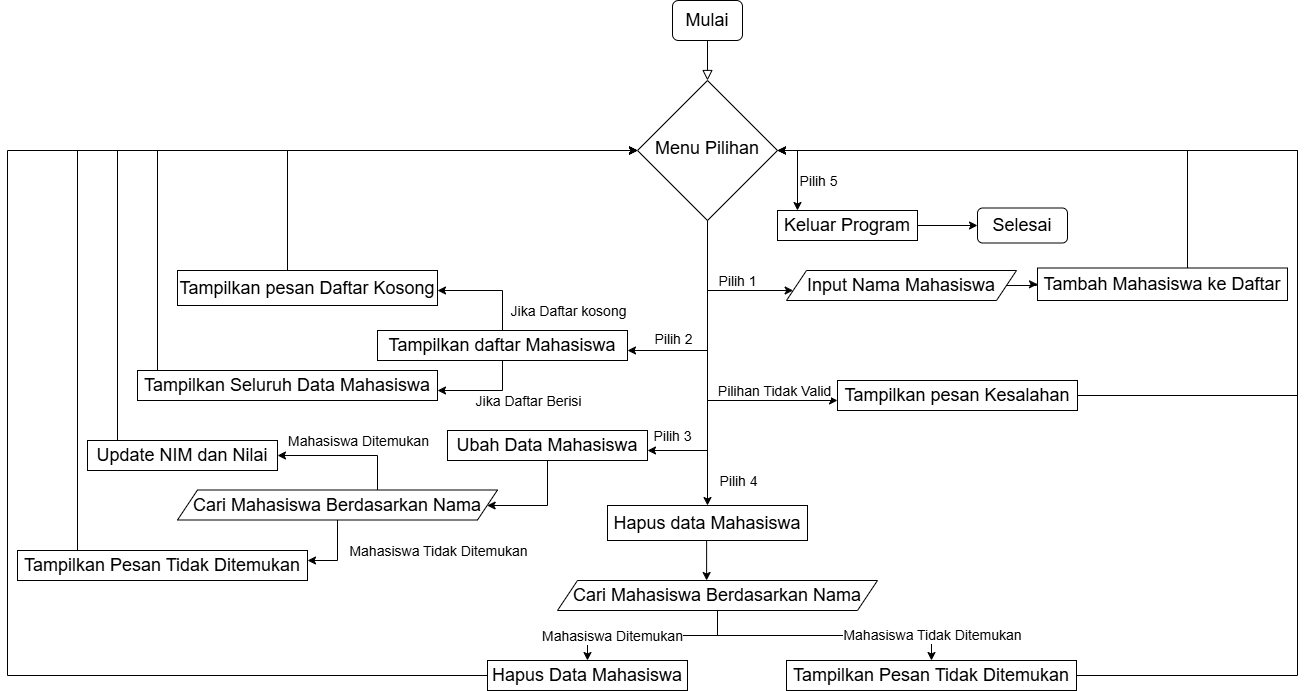

The diagram above was exported from draw.io. Its source (the exported page's mxGraphModel, read from the mxfile embedded in the PNG):
<mxGraphModel dx="2603" dy="738" grid="1" gridSize="10" guides="1" tooltips="1" connect="1" arrows="1" fold="1" page="1" pageScale="1" pageWidth="1169" pageHeight="827" background="#ffffff" math="0" shadow="0">
  <root>
    <mxCell id="WIyWlLk6GJQsqaUBKTNV-0" />
    <mxCell id="WIyWlLk6GJQsqaUBKTNV-1" parent="WIyWlLk6GJQsqaUBKTNV-0" />
    <mxCell id="WIyWlLk6GJQsqaUBKTNV-2" value="" style="rounded=0;html=1;jettySize=auto;orthogonalLoop=1;fontSize=11;endArrow=block;endFill=0;endSize=8;strokeWidth=1;shadow=0;labelBackgroundColor=none;edgeStyle=orthogonalEdgeStyle;" parent="WIyWlLk6GJQsqaUBKTNV-1" source="WIyWlLk6GJQsqaUBKTNV-3" target="WIyWlLk6GJQsqaUBKTNV-6" edge="1">
      <mxGeometry relative="1" as="geometry" />
    </mxCell>
    <mxCell id="WIyWlLk6GJQsqaUBKTNV-3" value="&lt;font style=&quot;font-size: 18px;&quot;&gt;Mulai&lt;/font&gt;" style="rounded=1;whiteSpace=wrap;html=1;fontSize=12;glass=0;strokeWidth=1;shadow=0;" parent="WIyWlLk6GJQsqaUBKTNV-1" vertex="1">
      <mxGeometry x="185" y="80" width="70" height="40" as="geometry" />
    </mxCell>
    <mxCell id="xJ4vSPZKZo4GtcrMqEEj-1" style="edgeStyle=orthogonalEdgeStyle;rounded=0;orthogonalLoop=1;jettySize=auto;html=1;" edge="1" parent="WIyWlLk6GJQsqaUBKTNV-1" source="WIyWlLk6GJQsqaUBKTNV-6" target="xJ4vSPZKZo4GtcrMqEEj-3">
      <mxGeometry relative="1" as="geometry">
        <mxPoint x="270" y="350" as="targetPoint" />
        <Array as="points">
          <mxPoint x="220" y="370" />
        </Array>
      </mxGeometry>
    </mxCell>
    <mxCell id="xJ4vSPZKZo4GtcrMqEEj-4" value="&lt;font style=&quot;font-size: 14px;&quot;&gt;Pilih 1&lt;/font&gt;" style="edgeLabel;html=1;align=center;verticalAlign=middle;resizable=0;points=[];" vertex="1" connectable="0" parent="xJ4vSPZKZo4GtcrMqEEj-1">
      <mxGeometry x="0.1946" y="-2" relative="1" as="geometry">
        <mxPoint x="6" y="-12" as="offset" />
      </mxGeometry>
    </mxCell>
    <mxCell id="xJ4vSPZKZo4GtcrMqEEj-5" style="edgeStyle=orthogonalEdgeStyle;rounded=0;orthogonalLoop=1;jettySize=auto;html=1;" edge="1" parent="WIyWlLk6GJQsqaUBKTNV-1" source="WIyWlLk6GJQsqaUBKTNV-6" target="xJ4vSPZKZo4GtcrMqEEj-6">
      <mxGeometry relative="1" as="geometry">
        <mxPoint x="220" y="440" as="targetPoint" />
        <Array as="points">
          <mxPoint x="220" y="430" />
        </Array>
      </mxGeometry>
    </mxCell>
    <mxCell id="xJ4vSPZKZo4GtcrMqEEj-7" value="&lt;font style=&quot;font-size: 14px;&quot;&gt;Pilih 2&lt;/font&gt;" style="edgeLabel;html=1;align=center;verticalAlign=middle;resizable=0;points=[];" vertex="1" connectable="0" parent="xJ4vSPZKZo4GtcrMqEEj-5">
      <mxGeometry x="0.5276" y="-1" relative="1" as="geometry">
        <mxPoint x="-5" y="-11" as="offset" />
      </mxGeometry>
    </mxCell>
    <mxCell id="xJ4vSPZKZo4GtcrMqEEj-8" style="edgeStyle=orthogonalEdgeStyle;rounded=0;orthogonalLoop=1;jettySize=auto;html=1;" edge="1" parent="WIyWlLk6GJQsqaUBKTNV-1" source="WIyWlLk6GJQsqaUBKTNV-6" target="xJ4vSPZKZo4GtcrMqEEj-9">
      <mxGeometry relative="1" as="geometry">
        <mxPoint x="220" y="490" as="targetPoint" />
        <Array as="points">
          <mxPoint x="220" y="480" />
        </Array>
      </mxGeometry>
    </mxCell>
    <mxCell id="xJ4vSPZKZo4GtcrMqEEj-10" value="&lt;font style=&quot;font-size: 14px;&quot;&gt;Pilihan Tidak Valid&lt;/font&gt;" style="edgeLabel;html=1;align=center;verticalAlign=middle;resizable=0;points=[];" vertex="1" connectable="0" parent="xJ4vSPZKZo4GtcrMqEEj-8">
      <mxGeometry x="0.5699" y="3" relative="1" as="geometry">
        <mxPoint x="3" y="-7" as="offset" />
      </mxGeometry>
    </mxCell>
    <mxCell id="xJ4vSPZKZo4GtcrMqEEj-11" style="edgeStyle=orthogonalEdgeStyle;rounded=0;orthogonalLoop=1;jettySize=auto;html=1;" edge="1" parent="WIyWlLk6GJQsqaUBKTNV-1" source="WIyWlLk6GJQsqaUBKTNV-6" target="xJ4vSPZKZo4GtcrMqEEj-12">
      <mxGeometry relative="1" as="geometry">
        <mxPoint x="220" y="550" as="targetPoint" />
        <Array as="points">
          <mxPoint x="220" y="530" />
        </Array>
      </mxGeometry>
    </mxCell>
    <mxCell id="xJ4vSPZKZo4GtcrMqEEj-14" value="&lt;font style=&quot;font-size: 14px;&quot;&gt;Pilih 3&lt;/font&gt;" style="edgeLabel;html=1;align=center;verticalAlign=middle;resizable=0;points=[];" vertex="1" connectable="0" parent="xJ4vSPZKZo4GtcrMqEEj-11">
      <mxGeometry x="0.6531" y="2" relative="1" as="geometry">
        <mxPoint x="-26" y="-17" as="offset" />
      </mxGeometry>
    </mxCell>
    <mxCell id="xJ4vSPZKZo4GtcrMqEEj-15" style="edgeStyle=orthogonalEdgeStyle;rounded=0;orthogonalLoop=1;jettySize=auto;html=1;" edge="1" parent="WIyWlLk6GJQsqaUBKTNV-1" source="WIyWlLk6GJQsqaUBKTNV-6" target="xJ4vSPZKZo4GtcrMqEEj-16">
      <mxGeometry relative="1" as="geometry">
        <mxPoint x="310" y="300" as="targetPoint" />
        <Array as="points">
          <mxPoint x="310" y="230" />
        </Array>
      </mxGeometry>
    </mxCell>
    <mxCell id="xJ4vSPZKZo4GtcrMqEEj-17" value="&lt;font style=&quot;font-size: 14px;&quot;&gt;Pilih 5&lt;/font&gt;" style="edgeLabel;html=1;align=center;verticalAlign=middle;resizable=0;points=[];" vertex="1" connectable="0" parent="xJ4vSPZKZo4GtcrMqEEj-15">
      <mxGeometry x="0.075" y="1" relative="1" as="geometry">
        <mxPoint x="19" y="7" as="offset" />
      </mxGeometry>
    </mxCell>
    <mxCell id="xJ4vSPZKZo4GtcrMqEEj-18" style="edgeStyle=orthogonalEdgeStyle;rounded=0;orthogonalLoop=1;jettySize=auto;html=1;" edge="1" parent="WIyWlLk6GJQsqaUBKTNV-1" source="WIyWlLk6GJQsqaUBKTNV-6" target="xJ4vSPZKZo4GtcrMqEEj-19">
      <mxGeometry relative="1" as="geometry">
        <mxPoint x="220" y="560" as="targetPoint" />
      </mxGeometry>
    </mxCell>
    <mxCell id="xJ4vSPZKZo4GtcrMqEEj-20" value="&lt;font style=&quot;font-size: 14px;&quot;&gt;Pilih 4&lt;/font&gt;" style="edgeLabel;html=1;align=center;verticalAlign=middle;resizable=0;points=[];" vertex="1" connectable="0" parent="xJ4vSPZKZo4GtcrMqEEj-18">
      <mxGeometry x="0.7965" y="-3" relative="1" as="geometry">
        <mxPoint x="33" y="4" as="offset" />
      </mxGeometry>
    </mxCell>
    <mxCell id="WIyWlLk6GJQsqaUBKTNV-6" value="&lt;font style=&quot;font-size: 18px;&quot;&gt;Menu Pilihan&lt;/font&gt;" style="rhombus;whiteSpace=wrap;html=1;shadow=0;fontFamily=Helvetica;fontSize=12;align=center;strokeWidth=1;spacing=6;spacingTop=-4;" parent="WIyWlLk6GJQsqaUBKTNV-1" vertex="1">
      <mxGeometry x="150" y="160" width="140" height="140" as="geometry" />
    </mxCell>
    <mxCell id="xJ4vSPZKZo4GtcrMqEEj-21" style="edgeStyle=orthogonalEdgeStyle;rounded=0;orthogonalLoop=1;jettySize=auto;html=1;" edge="1" parent="WIyWlLk6GJQsqaUBKTNV-1" source="xJ4vSPZKZo4GtcrMqEEj-3" target="xJ4vSPZKZo4GtcrMqEEj-22">
      <mxGeometry relative="1" as="geometry">
        <mxPoint x="560" y="365" as="targetPoint" />
      </mxGeometry>
    </mxCell>
    <mxCell id="xJ4vSPZKZo4GtcrMqEEj-3" value="&lt;font style=&quot;font-size: 18px;&quot;&gt;Input Nama Mahasiswa&lt;/font&gt;" style="shape=parallelogram;perimeter=parallelogramPerimeter;whiteSpace=wrap;html=1;fixedSize=1;" vertex="1" parent="WIyWlLk6GJQsqaUBKTNV-1">
      <mxGeometry x="299" y="350" width="230" height="30" as="geometry" />
    </mxCell>
    <mxCell id="xJ4vSPZKZo4GtcrMqEEj-23" style="edgeStyle=orthogonalEdgeStyle;rounded=0;orthogonalLoop=1;jettySize=auto;html=1;" edge="1" parent="WIyWlLk6GJQsqaUBKTNV-1" source="xJ4vSPZKZo4GtcrMqEEj-6" target="xJ4vSPZKZo4GtcrMqEEj-24">
      <mxGeometry relative="1" as="geometry">
        <mxPoint x="-40" y="360" as="targetPoint" />
        <Array as="points">
          <mxPoint x="15" y="370" />
        </Array>
      </mxGeometry>
    </mxCell>
    <mxCell id="xJ4vSPZKZo4GtcrMqEEj-25" value="&lt;font style=&quot;font-size: 14px;&quot;&gt;Jika Daftar kosong&lt;/font&gt;" style="edgeLabel;html=1;align=center;verticalAlign=middle;resizable=0;points=[];" vertex="1" connectable="0" parent="xJ4vSPZKZo4GtcrMqEEj-23">
      <mxGeometry x="0.4857" relative="1" as="geometry">
        <mxPoint x="103" y="20" as="offset" />
      </mxGeometry>
    </mxCell>
    <mxCell id="xJ4vSPZKZo4GtcrMqEEj-26" style="edgeStyle=orthogonalEdgeStyle;rounded=0;orthogonalLoop=1;jettySize=auto;html=1;" edge="1" parent="WIyWlLk6GJQsqaUBKTNV-1" source="xJ4vSPZKZo4GtcrMqEEj-6" target="xJ4vSPZKZo4GtcrMqEEj-27">
      <mxGeometry relative="1" as="geometry">
        <mxPoint x="-90" y="460" as="targetPoint" />
        <Array as="points">
          <mxPoint x="15" y="470" />
        </Array>
      </mxGeometry>
    </mxCell>
    <mxCell id="xJ4vSPZKZo4GtcrMqEEj-28" value="&lt;font style=&quot;font-size: 14px;&quot;&gt;Jika Daftar Berisi&lt;/font&gt;" style="edgeLabel;html=1;align=center;verticalAlign=middle;resizable=0;points=[];" vertex="1" connectable="0" parent="xJ4vSPZKZo4GtcrMqEEj-26">
      <mxGeometry x="-0.4526" y="1" relative="1" as="geometry">
        <mxPoint x="24" y="14" as="offset" />
      </mxGeometry>
    </mxCell>
    <mxCell id="xJ4vSPZKZo4GtcrMqEEj-6" value="&lt;font style=&quot;font-size: 18px;&quot;&gt;Tampilkan daftar Mahasiswa&lt;/font&gt;" style="rounded=0;whiteSpace=wrap;html=1;" vertex="1" parent="WIyWlLk6GJQsqaUBKTNV-1">
      <mxGeometry x="-110" y="410" width="250" height="30" as="geometry" />
    </mxCell>
    <mxCell id="xJ4vSPZKZo4GtcrMqEEj-49" style="edgeStyle=orthogonalEdgeStyle;rounded=0;orthogonalLoop=1;jettySize=auto;html=1;entryX=1;entryY=0.5;entryDx=0;entryDy=0;" edge="1" parent="WIyWlLk6GJQsqaUBKTNV-1" source="xJ4vSPZKZo4GtcrMqEEj-9" target="WIyWlLk6GJQsqaUBKTNV-6">
      <mxGeometry relative="1" as="geometry">
        <Array as="points">
          <mxPoint x="810" y="475" />
          <mxPoint x="810" y="230" />
        </Array>
      </mxGeometry>
    </mxCell>
    <mxCell id="xJ4vSPZKZo4GtcrMqEEj-9" value="&lt;font style=&quot;font-size: 18px;&quot;&gt;Tampilkan pesan Kesalahan&lt;/font&gt;" style="rounded=0;whiteSpace=wrap;html=1;" vertex="1" parent="WIyWlLk6GJQsqaUBKTNV-1">
      <mxGeometry x="350" y="460" width="240" height="30" as="geometry" />
    </mxCell>
    <mxCell id="xJ4vSPZKZo4GtcrMqEEj-29" style="edgeStyle=orthogonalEdgeStyle;rounded=0;orthogonalLoop=1;jettySize=auto;html=1;" edge="1" parent="WIyWlLk6GJQsqaUBKTNV-1" source="xJ4vSPZKZo4GtcrMqEEj-12" target="xJ4vSPZKZo4GtcrMqEEj-31">
      <mxGeometry relative="1" as="geometry">
        <mxPoint y="600" as="targetPoint" />
        <Array as="points">
          <mxPoint x="60" y="585" />
        </Array>
      </mxGeometry>
    </mxCell>
    <mxCell id="xJ4vSPZKZo4GtcrMqEEj-12" value="&lt;font style=&quot;font-size: 18px;&quot;&gt;Ubah Data Mahasiswa&lt;/font&gt;" style="rounded=0;whiteSpace=wrap;html=1;" vertex="1" parent="WIyWlLk6GJQsqaUBKTNV-1">
      <mxGeometry x="-40" y="510" width="200" height="30" as="geometry" />
    </mxCell>
    <mxCell id="xJ4vSPZKZo4GtcrMqEEj-46" style="edgeStyle=orthogonalEdgeStyle;rounded=0;orthogonalLoop=1;jettySize=auto;html=1;" edge="1" parent="WIyWlLk6GJQsqaUBKTNV-1" source="xJ4vSPZKZo4GtcrMqEEj-16" target="xJ4vSPZKZo4GtcrMqEEj-47">
      <mxGeometry relative="1" as="geometry">
        <mxPoint x="470" y="305" as="targetPoint" />
      </mxGeometry>
    </mxCell>
    <mxCell id="xJ4vSPZKZo4GtcrMqEEj-16" value="&lt;font style=&quot;font-size: 18px;&quot;&gt;Keluar Program&lt;/font&gt;" style="rounded=0;whiteSpace=wrap;html=1;" vertex="1" parent="WIyWlLk6GJQsqaUBKTNV-1">
      <mxGeometry x="290" y="290" width="140" height="30" as="geometry" />
    </mxCell>
    <mxCell id="xJ4vSPZKZo4GtcrMqEEj-19" value="&lt;font style=&quot;font-size: 18px;&quot;&gt;Hapus data Mahasiswa&lt;/font&gt;" style="rounded=0;whiteSpace=wrap;html=1;" vertex="1" parent="WIyWlLk6GJQsqaUBKTNV-1">
      <mxGeometry x="120" y="585" width="200" height="35" as="geometry" />
    </mxCell>
    <mxCell id="xJ4vSPZKZo4GtcrMqEEj-48" style="edgeStyle=orthogonalEdgeStyle;rounded=0;orthogonalLoop=1;jettySize=auto;html=1;entryX=1;entryY=0.5;entryDx=0;entryDy=0;" edge="1" parent="WIyWlLk6GJQsqaUBKTNV-1" source="xJ4vSPZKZo4GtcrMqEEj-22" target="WIyWlLk6GJQsqaUBKTNV-6">
      <mxGeometry relative="1" as="geometry">
        <Array as="points">
          <mxPoint x="700" y="230" />
        </Array>
      </mxGeometry>
    </mxCell>
    <mxCell id="xJ4vSPZKZo4GtcrMqEEj-22" value="&lt;font style=&quot;font-size: 18px;&quot;&gt;Tambah Mahasiswa ke Daftar&lt;/font&gt;" style="rounded=0;whiteSpace=wrap;html=1;" vertex="1" parent="WIyWlLk6GJQsqaUBKTNV-1">
      <mxGeometry x="550" y="347.5" width="250" height="32.5" as="geometry" />
    </mxCell>
    <mxCell id="xJ4vSPZKZo4GtcrMqEEj-50" style="edgeStyle=orthogonalEdgeStyle;rounded=0;orthogonalLoop=1;jettySize=auto;html=1;entryX=0;entryY=0.5;entryDx=0;entryDy=0;" edge="1" parent="WIyWlLk6GJQsqaUBKTNV-1" source="xJ4vSPZKZo4GtcrMqEEj-24" target="WIyWlLk6GJQsqaUBKTNV-6">
      <mxGeometry relative="1" as="geometry">
        <Array as="points">
          <mxPoint x="-200" y="230" />
        </Array>
      </mxGeometry>
    </mxCell>
    <mxCell id="xJ4vSPZKZo4GtcrMqEEj-24" value="&lt;font style=&quot;font-size: 18px;&quot;&gt;Tampilkan pesan Daftar Kosong&lt;/font&gt;" style="rounded=0;whiteSpace=wrap;html=1;" vertex="1" parent="WIyWlLk6GJQsqaUBKTNV-1">
      <mxGeometry x="-310" y="350" width="260" height="35" as="geometry" />
    </mxCell>
    <mxCell id="xJ4vSPZKZo4GtcrMqEEj-51" style="edgeStyle=orthogonalEdgeStyle;rounded=0;orthogonalLoop=1;jettySize=auto;html=1;entryX=0;entryY=0.5;entryDx=0;entryDy=0;" edge="1" parent="WIyWlLk6GJQsqaUBKTNV-1" source="xJ4vSPZKZo4GtcrMqEEj-27" target="WIyWlLk6GJQsqaUBKTNV-6">
      <mxGeometry relative="1" as="geometry">
        <Array as="points">
          <mxPoint x="-330" y="230" />
        </Array>
      </mxGeometry>
    </mxCell>
    <mxCell id="xJ4vSPZKZo4GtcrMqEEj-27" value="&lt;font style=&quot;font-size: 18px;&quot;&gt;Tampilkan Seluruh Data Mahasiswa&lt;/font&gt;" style="rounded=0;whiteSpace=wrap;html=1;" vertex="1" parent="WIyWlLk6GJQsqaUBKTNV-1">
      <mxGeometry x="-350" y="450" width="300" height="30" as="geometry" />
    </mxCell>
    <mxCell id="xJ4vSPZKZo4GtcrMqEEj-32" style="edgeStyle=orthogonalEdgeStyle;rounded=0;orthogonalLoop=1;jettySize=auto;html=1;" edge="1" parent="WIyWlLk6GJQsqaUBKTNV-1" source="xJ4vSPZKZo4GtcrMqEEj-31" target="xJ4vSPZKZo4GtcrMqEEj-33">
      <mxGeometry relative="1" as="geometry">
        <mxPoint x="-210" y="530" as="targetPoint" />
        <Array as="points">
          <mxPoint x="-110" y="535" />
        </Array>
      </mxGeometry>
    </mxCell>
    <mxCell id="xJ4vSPZKZo4GtcrMqEEj-37" value="&lt;font style=&quot;font-size: 14px;&quot;&gt;Mahasiswa Ditemukan&lt;/font&gt;" style="edgeLabel;html=1;align=center;verticalAlign=middle;resizable=0;points=[];" vertex="1" connectable="0" parent="xJ4vSPZKZo4GtcrMqEEj-32">
      <mxGeometry x="0.3826" y="-1" relative="1" as="geometry">
        <mxPoint x="39" y="-14" as="offset" />
      </mxGeometry>
    </mxCell>
    <mxCell id="xJ4vSPZKZo4GtcrMqEEj-34" style="edgeStyle=orthogonalEdgeStyle;rounded=0;orthogonalLoop=1;jettySize=auto;html=1;" edge="1" parent="WIyWlLk6GJQsqaUBKTNV-1" source="xJ4vSPZKZo4GtcrMqEEj-31" target="xJ4vSPZKZo4GtcrMqEEj-35">
      <mxGeometry relative="1" as="geometry">
        <mxPoint x="-220" y="630" as="targetPoint" />
        <Array as="points">
          <mxPoint x="-150" y="640" />
        </Array>
      </mxGeometry>
    </mxCell>
    <mxCell id="xJ4vSPZKZo4GtcrMqEEj-36" value="&lt;font style=&quot;font-size: 14px;&quot;&gt;Mahasiswa Tidak Ditemukan&lt;/font&gt;" style="edgeLabel;html=1;align=center;verticalAlign=middle;resizable=0;points=[];" vertex="1" connectable="0" parent="xJ4vSPZKZo4GtcrMqEEj-34">
      <mxGeometry x="-0.305" y="3" relative="1" as="geometry">
        <mxPoint x="97" y="7" as="offset" />
      </mxGeometry>
    </mxCell>
    <mxCell id="xJ4vSPZKZo4GtcrMqEEj-31" value="&lt;font style=&quot;font-size: 18px;&quot;&gt;Cari Mahasiswa Berdasarkan Nama&lt;/font&gt;" style="shape=parallelogram;perimeter=parallelogramPerimeter;whiteSpace=wrap;html=1;fixedSize=1;" vertex="1" parent="WIyWlLk6GJQsqaUBKTNV-1">
      <mxGeometry x="-310" y="569.5" width="320" height="30" as="geometry" />
    </mxCell>
    <mxCell id="xJ4vSPZKZo4GtcrMqEEj-53" style="edgeStyle=orthogonalEdgeStyle;rounded=0;orthogonalLoop=1;jettySize=auto;html=1;entryX=0;entryY=0.5;entryDx=0;entryDy=0;" edge="1" parent="WIyWlLk6GJQsqaUBKTNV-1" source="xJ4vSPZKZo4GtcrMqEEj-33" target="WIyWlLk6GJQsqaUBKTNV-6">
      <mxGeometry relative="1" as="geometry">
        <Array as="points">
          <mxPoint x="-370" y="230" />
        </Array>
      </mxGeometry>
    </mxCell>
    <mxCell id="xJ4vSPZKZo4GtcrMqEEj-33" value="&lt;font style=&quot;font-size: 18px;&quot;&gt;Update NIM dan Nilai&lt;/font&gt;" style="rounded=0;whiteSpace=wrap;html=1;" vertex="1" parent="WIyWlLk6GJQsqaUBKTNV-1">
      <mxGeometry x="-400" y="520" width="190" height="30" as="geometry" />
    </mxCell>
    <mxCell id="xJ4vSPZKZo4GtcrMqEEj-54" style="edgeStyle=orthogonalEdgeStyle;rounded=0;orthogonalLoop=1;jettySize=auto;html=1;entryX=0;entryY=0.5;entryDx=0;entryDy=0;" edge="1" parent="WIyWlLk6GJQsqaUBKTNV-1" source="xJ4vSPZKZo4GtcrMqEEj-35" target="WIyWlLk6GJQsqaUBKTNV-6">
      <mxGeometry relative="1" as="geometry">
        <Array as="points">
          <mxPoint x="-410" y="230" />
        </Array>
      </mxGeometry>
    </mxCell>
    <mxCell id="xJ4vSPZKZo4GtcrMqEEj-35" value="&lt;font style=&quot;font-size: 18px;&quot;&gt;Tampilkan Pesan Tidak Ditemukan&lt;/font&gt;" style="rounded=0;whiteSpace=wrap;html=1;" vertex="1" parent="WIyWlLk6GJQsqaUBKTNV-1">
      <mxGeometry x="-470" y="630" width="290" height="30" as="geometry" />
    </mxCell>
    <mxCell id="xJ4vSPZKZo4GtcrMqEEj-40" style="edgeStyle=orthogonalEdgeStyle;rounded=0;orthogonalLoop=1;jettySize=auto;html=1;" edge="1" parent="WIyWlLk6GJQsqaUBKTNV-1" source="xJ4vSPZKZo4GtcrMqEEj-38" target="xJ4vSPZKZo4GtcrMqEEj-41">
      <mxGeometry relative="1" as="geometry">
        <mxPoint x="140" y="740" as="targetPoint" />
      </mxGeometry>
    </mxCell>
    <mxCell id="xJ4vSPZKZo4GtcrMqEEj-45" value="&lt;font style=&quot;font-size: 14px;&quot;&gt;Mahasiswa Ditemukan&lt;/font&gt;" style="edgeLabel;html=1;align=center;verticalAlign=middle;resizable=0;points=[];" vertex="1" connectable="0" parent="xJ4vSPZKZo4GtcrMqEEj-40">
      <mxGeometry x="0.4556" relative="1" as="geometry">
        <mxPoint as="offset" />
      </mxGeometry>
    </mxCell>
    <mxCell id="xJ4vSPZKZo4GtcrMqEEj-42" style="edgeStyle=orthogonalEdgeStyle;rounded=0;orthogonalLoop=1;jettySize=auto;html=1;" edge="1" parent="WIyWlLk6GJQsqaUBKTNV-1" source="xJ4vSPZKZo4GtcrMqEEj-38" target="xJ4vSPZKZo4GtcrMqEEj-43">
      <mxGeometry relative="1" as="geometry">
        <mxPoint x="370" y="720" as="targetPoint" />
      </mxGeometry>
    </mxCell>
    <mxCell id="xJ4vSPZKZo4GtcrMqEEj-44" value="&lt;font style=&quot;font-size: 14px;&quot;&gt;Mahasiswa Tidak Ditemukan&lt;/font&gt;" style="edgeLabel;html=1;align=center;verticalAlign=middle;resizable=0;points=[];" vertex="1" connectable="0" parent="xJ4vSPZKZo4GtcrMqEEj-42">
      <mxGeometry x="0.1515" y="1" relative="1" as="geometry">
        <mxPoint x="87" as="offset" />
      </mxGeometry>
    </mxCell>
    <mxCell id="xJ4vSPZKZo4GtcrMqEEj-38" value="&lt;font style=&quot;font-size: 18px;&quot;&gt;Cari Mahasiswa Berdasarkan Nama&lt;/font&gt;" style="shape=parallelogram;perimeter=parallelogramPerimeter;whiteSpace=wrap;html=1;fixedSize=1;" vertex="1" parent="WIyWlLk6GJQsqaUBKTNV-1">
      <mxGeometry x="70" y="660" width="320" height="30" as="geometry" />
    </mxCell>
    <mxCell id="xJ4vSPZKZo4GtcrMqEEj-39" style="edgeStyle=orthogonalEdgeStyle;rounded=0;orthogonalLoop=1;jettySize=auto;html=1;entryX=0.466;entryY=0;entryDx=0;entryDy=0;entryPerimeter=0;" edge="1" parent="WIyWlLk6GJQsqaUBKTNV-1" source="xJ4vSPZKZo4GtcrMqEEj-19" target="xJ4vSPZKZo4GtcrMqEEj-38">
      <mxGeometry relative="1" as="geometry">
        <Array as="points">
          <mxPoint x="220" y="660" />
        </Array>
      </mxGeometry>
    </mxCell>
    <mxCell id="xJ4vSPZKZo4GtcrMqEEj-55" style="edgeStyle=orthogonalEdgeStyle;rounded=0;orthogonalLoop=1;jettySize=auto;html=1;entryX=0;entryY=0.5;entryDx=0;entryDy=0;" edge="1" parent="WIyWlLk6GJQsqaUBKTNV-1" source="xJ4vSPZKZo4GtcrMqEEj-41" target="WIyWlLk6GJQsqaUBKTNV-6">
      <mxGeometry relative="1" as="geometry">
        <Array as="points">
          <mxPoint x="-480" y="755" />
          <mxPoint x="-480" y="230" />
        </Array>
      </mxGeometry>
    </mxCell>
    <mxCell id="xJ4vSPZKZo4GtcrMqEEj-41" value="&lt;font style=&quot;font-size: 18px;&quot;&gt;Hapus Data Mahasiswa&lt;/font&gt;" style="rounded=0;whiteSpace=wrap;html=1;" vertex="1" parent="WIyWlLk6GJQsqaUBKTNV-1">
      <mxGeometry y="740" width="200" height="30" as="geometry" />
    </mxCell>
    <mxCell id="xJ4vSPZKZo4GtcrMqEEj-52" style="edgeStyle=orthogonalEdgeStyle;rounded=0;orthogonalLoop=1;jettySize=auto;html=1;entryX=1;entryY=0.5;entryDx=0;entryDy=0;" edge="1" parent="WIyWlLk6GJQsqaUBKTNV-1" source="xJ4vSPZKZo4GtcrMqEEj-43" target="WIyWlLk6GJQsqaUBKTNV-6">
      <mxGeometry relative="1" as="geometry">
        <Array as="points">
          <mxPoint x="810" y="755" />
          <mxPoint x="810" y="230" />
        </Array>
      </mxGeometry>
    </mxCell>
    <mxCell id="xJ4vSPZKZo4GtcrMqEEj-43" value="&lt;font style=&quot;font-size: 18px;&quot;&gt;Tampilkan Pesan Tidak Ditemukan&lt;/font&gt;" style="rounded=0;whiteSpace=wrap;html=1;" vertex="1" parent="WIyWlLk6GJQsqaUBKTNV-1">
      <mxGeometry x="299" y="740" width="290" height="30" as="geometry" />
    </mxCell>
    <mxCell id="xJ4vSPZKZo4GtcrMqEEj-47" value="&lt;font style=&quot;font-size: 18px;&quot;&gt;Selesai&lt;/font&gt;" style="rounded=1;whiteSpace=wrap;html=1;" vertex="1" parent="WIyWlLk6GJQsqaUBKTNV-1">
      <mxGeometry x="490" y="287.5" width="90" height="35" as="geometry" />
    </mxCell>
  </root>
</mxGraphModel>